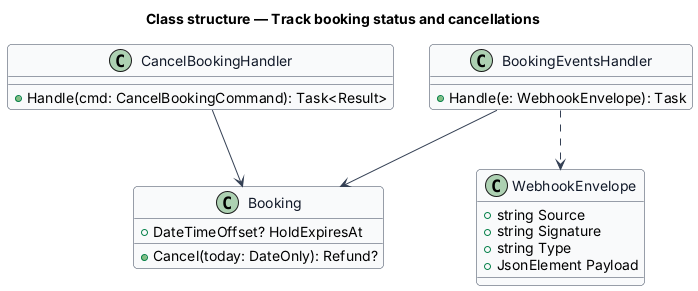

The diagram above was rendered by PlantUML. Its source (embedded in the PNG):
@startuml
skinparam backgroundColor #FFFFFF
skinparam shadowing false
skinparam roundcorner 8
skinparam defaultFontName Arial
skinparam ArrowColor #344054
skinparam class {
  BorderColor #344054
  FontColor #101828
  BackgroundColor #F9FAFB
}
title Class structure — Track booking status and cancellations

class Booking {
  +DateTimeOffset? HoldExpiresAt
  +Cancel(today: DateOnly): Refund?
}
class WebhookEnvelope {
  +string Source
  +string Signature
  +string Type
  +JsonElement Payload
}
class BookingEventsHandler {
  +Handle(e: WebhookEnvelope): Task
}
class CancelBookingHandler {
  +Handle(cmd: CancelBookingCommand): Task<Result>
}
BookingEventsHandler ..> WebhookEnvelope
BookingEventsHandler --> Booking
CancelBookingHandler --> Booking
@enduml